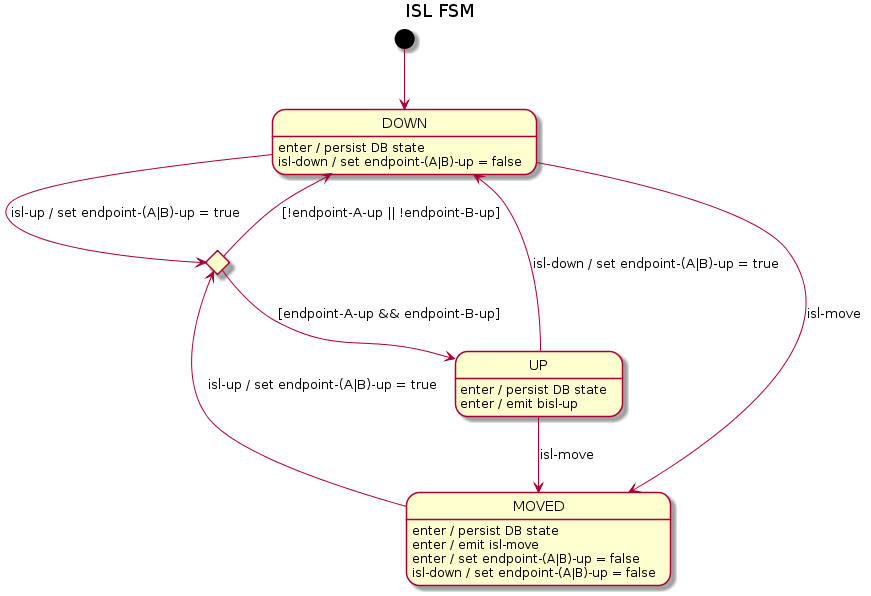

The diagram above was rendered by PlantUML. Its source (embedded in the PNG):
@startuml
title ISL FSM

[*] --> DOWN

state upAttempt <<choice>>

DOWN --> upAttempt : isl-up / set endpoint-(A|B)-up = true
DOWN --> MOVED : isl-move
DOWN : enter / persist DB state
DOWN : isl-down / set endpoint-(A|B)-up = false

upAttempt --> UP : [endpoint-A-up && endpoint-B-up]
upAttempt --> DOWN : [!endpoint-A-up || !endpoint-B-up]

UP --> DOWN : isl-down / set endpoint-(A|B)-up = true
UP --> MOVED : isl-move
UP : enter / persist DB state
UP : enter / emit bisl-up

MOVED --> upAttempt : isl-up / set endpoint-(A|B)-up = true
MOVED : enter / persist DB state
MOVED : enter / emit isl-move
MOVED : enter / set endpoint-(A|B)-up = false
MOVED : isl-down / set endpoint-(A|B)-up = false

@enduml